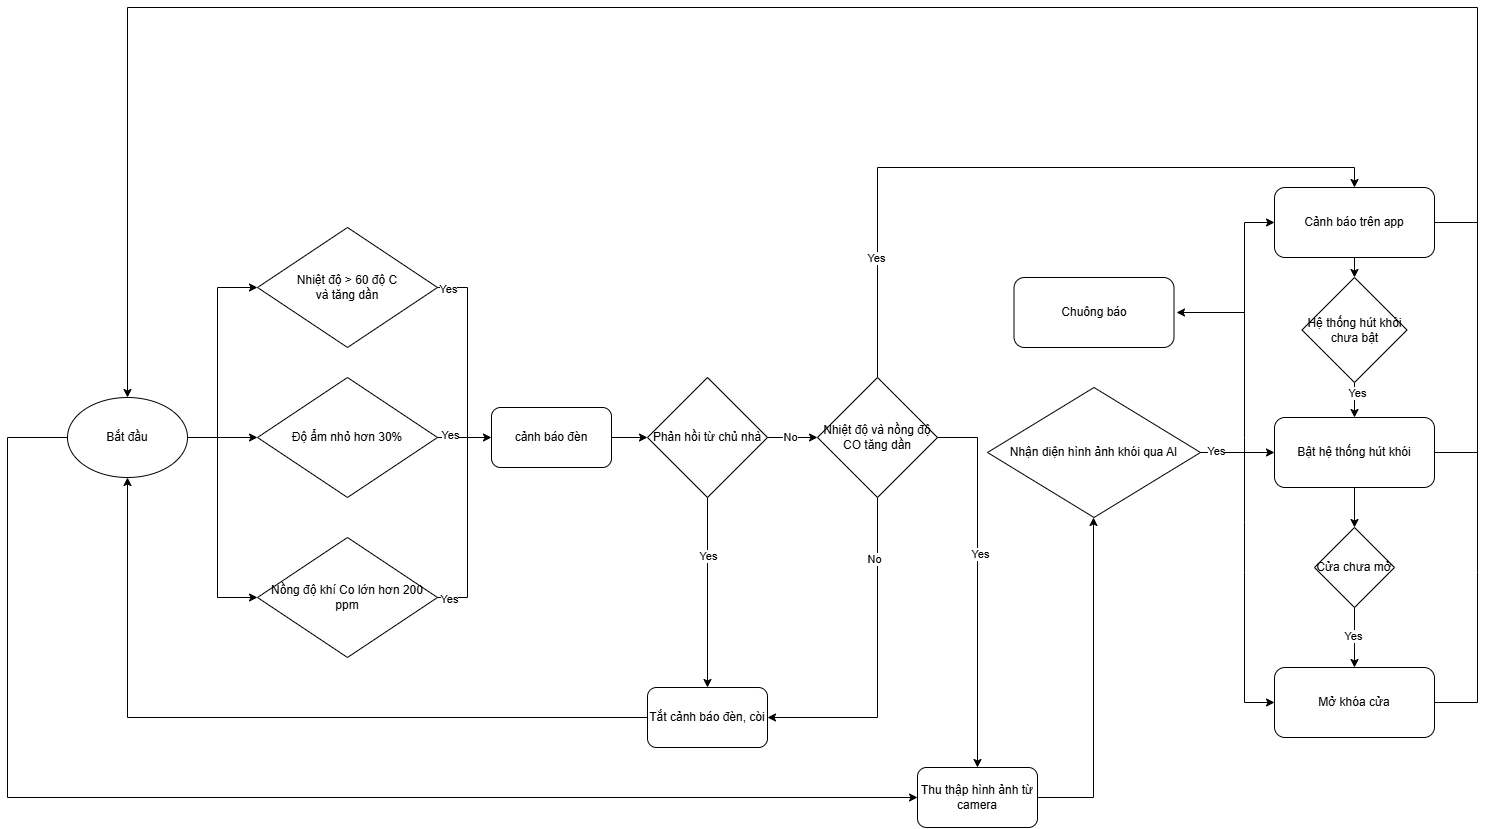

The diagram above was exported from draw.io. Its source (the exported page's mxGraphModel, read from the mxfile embedded in the PNG):
<mxGraphModel dx="2283" dy="642" grid="1" gridSize="10" guides="1" tooltips="1" connect="1" arrows="1" fold="1" page="1" pageScale="1" pageWidth="827" pageHeight="1169" math="0" shadow="0">
  <root>
    <mxCell id="0" />
    <mxCell id="1" parent="0" />
    <mxCell id="QvmPNWRKQ7WSzgKtyfbl-2" value="Nhiệt độ &amp;gt; 60 độ C&lt;div&gt;và tăng dần&lt;/div&gt;" style="rhombus;whiteSpace=wrap;html=1;" parent="1" vertex="1">
      <mxGeometry x="180" y="420" width="180" height="120" as="geometry" />
    </mxCell>
    <mxCell id="QvmPNWRKQ7WSzgKtyfbl-4" value="Độ ẩm nhỏ hơn 30%" style="rhombus;whiteSpace=wrap;html=1;" parent="1" vertex="1">
      <mxGeometry x="180" y="570" width="180" height="120" as="geometry" />
    </mxCell>
    <mxCell id="QvmPNWRKQ7WSzgKtyfbl-5" value="Nồng độ khí Co lớn hơn 200 ppm" style="rhombus;whiteSpace=wrap;html=1;" parent="1" vertex="1">
      <mxGeometry x="180" y="730" width="180" height="120" as="geometry" />
    </mxCell>
    <mxCell id="QvmPNWRKQ7WSzgKtyfbl-7" value="cảnh báo đèn" style="rounded=1;whiteSpace=wrap;html=1;" parent="1" vertex="1">
      <mxGeometry x="414" y="600" width="120" height="60" as="geometry" />
    </mxCell>
    <mxCell id="QvmPNWRKQ7WSzgKtyfbl-8" value="Nhiệt độ và nồng độ CO tăng dần" style="rhombus;whiteSpace=wrap;html=1;" parent="1" vertex="1">
      <mxGeometry x="740" y="570" width="120" height="120" as="geometry" />
    </mxCell>
    <mxCell id="QvmPNWRKQ7WSzgKtyfbl-9" value="Nhận diện hình ảnh khói qua AI" style="rhombus;whiteSpace=wrap;html=1;" parent="1" vertex="1">
      <mxGeometry x="910" y="580" width="213" height="130" as="geometry" />
    </mxCell>
    <mxCell id="QvmPNWRKQ7WSzgKtyfbl-10" value="Cảnh báo trên app" style="rounded=1;whiteSpace=wrap;html=1;" parent="1" vertex="1">
      <mxGeometry x="1197" y="380" width="160" height="70" as="geometry" />
    </mxCell>
    <mxCell id="QvmPNWRKQ7WSzgKtyfbl-12" value="Bật hệ thống hút khói" style="rounded=1;whiteSpace=wrap;html=1;" parent="1" vertex="1">
      <mxGeometry x="1197" y="610" width="160" height="70" as="geometry" />
    </mxCell>
    <mxCell id="QvmPNWRKQ7WSzgKtyfbl-13" value="Mở khóa cửa" style="rounded=1;whiteSpace=wrap;html=1;" parent="1" vertex="1">
      <mxGeometry x="1197" y="860" width="160" height="70" as="geometry" />
    </mxCell>
    <mxCell id="QvmPNWRKQ7WSzgKtyfbl-14" value="" style="endArrow=classic;html=1;rounded=0;exitX=1;exitY=0.5;exitDx=0;exitDy=0;entryX=0;entryY=0.5;entryDx=0;entryDy=0;" parent="1" source="QvmPNWRKQ7WSzgKtyfbl-2" target="QvmPNWRKQ7WSzgKtyfbl-7" edge="1">
      <mxGeometry width="50" height="50" relative="1" as="geometry">
        <mxPoint x="430" y="750" as="sourcePoint" />
        <mxPoint x="480" y="700" as="targetPoint" />
        <Array as="points">
          <mxPoint x="390" y="480" />
          <mxPoint x="390" y="630" />
        </Array>
      </mxGeometry>
    </mxCell>
    <mxCell id="QvmPNWRKQ7WSzgKtyfbl-19" value="Yes" style="edgeLabel;html=1;align=center;verticalAlign=middle;resizable=0;points=[];" parent="QvmPNWRKQ7WSzgKtyfbl-14" connectable="0" vertex="1">
      <mxGeometry x="-0.8968" y="-2" relative="1" as="geometry">
        <mxPoint as="offset" />
      </mxGeometry>
    </mxCell>
    <mxCell id="QvmPNWRKQ7WSzgKtyfbl-16" value="" style="endArrow=none;html=1;rounded=0;exitX=1;exitY=0.5;exitDx=0;exitDy=0;" parent="1" source="QvmPNWRKQ7WSzgKtyfbl-5" edge="1">
      <mxGeometry width="50" height="50" relative="1" as="geometry">
        <mxPoint x="370" y="780" as="sourcePoint" />
        <mxPoint x="390" y="630" as="targetPoint" />
        <Array as="points">
          <mxPoint x="390" y="790" />
        </Array>
      </mxGeometry>
    </mxCell>
    <mxCell id="QvmPNWRKQ7WSzgKtyfbl-21" value="Yes" style="edgeLabel;html=1;align=center;verticalAlign=middle;resizable=0;points=[];" parent="QvmPNWRKQ7WSzgKtyfbl-16" connectable="0" vertex="1">
      <mxGeometry x="-0.8768" y="-2" relative="1" as="geometry">
        <mxPoint as="offset" />
      </mxGeometry>
    </mxCell>
    <mxCell id="QvmPNWRKQ7WSzgKtyfbl-18" value="" style="endArrow=none;html=1;rounded=0;exitX=1;exitY=0.5;exitDx=0;exitDy=0;" parent="1" source="QvmPNWRKQ7WSzgKtyfbl-4" edge="1">
      <mxGeometry width="50" height="50" relative="1" as="geometry">
        <mxPoint x="430" y="640" as="sourcePoint" />
        <mxPoint x="390" y="630" as="targetPoint" />
      </mxGeometry>
    </mxCell>
    <mxCell id="QvmPNWRKQ7WSzgKtyfbl-20" value="Yes" style="edgeLabel;html=1;align=center;verticalAlign=middle;resizable=0;points=[];" parent="QvmPNWRKQ7WSzgKtyfbl-18" connectable="0" vertex="1">
      <mxGeometry x="-0.1412" y="2" relative="1" as="geometry">
        <mxPoint as="offset" />
      </mxGeometry>
    </mxCell>
    <mxCell id="QvmPNWRKQ7WSzgKtyfbl-23" value="" style="endArrow=classic;html=1;rounded=0;exitX=1;exitY=0.5;exitDx=0;exitDy=0;entryX=0;entryY=0.5;entryDx=0;entryDy=0;" parent="1" target="QvmPNWRKQ7WSzgKtyfbl-4" edge="1">
      <mxGeometry width="50" height="50" relative="1" as="geometry">
        <mxPoint x="110" y="630" as="sourcePoint" />
        <mxPoint x="230" y="560" as="targetPoint" />
      </mxGeometry>
    </mxCell>
    <mxCell id="QvmPNWRKQ7WSzgKtyfbl-25" value="" style="endArrow=classic;html=1;rounded=0;entryX=0;entryY=0.5;entryDx=0;entryDy=0;" parent="1" target="QvmPNWRKQ7WSzgKtyfbl-5" edge="1">
      <mxGeometry width="50" height="50" relative="1" as="geometry">
        <mxPoint x="140" y="630" as="sourcePoint" />
        <mxPoint x="230" y="560" as="targetPoint" />
        <Array as="points">
          <mxPoint x="140" y="790" />
        </Array>
      </mxGeometry>
    </mxCell>
    <mxCell id="QvmPNWRKQ7WSzgKtyfbl-26" value="" style="endArrow=classic;html=1;rounded=0;entryX=0;entryY=0.5;entryDx=0;entryDy=0;" parent="1" target="QvmPNWRKQ7WSzgKtyfbl-2" edge="1">
      <mxGeometry width="50" height="50" relative="1" as="geometry">
        <mxPoint x="140" y="630" as="sourcePoint" />
        <mxPoint x="230" y="560" as="targetPoint" />
        <Array as="points">
          <mxPoint x="140" y="480" />
        </Array>
      </mxGeometry>
    </mxCell>
    <mxCell id="QvmPNWRKQ7WSzgKtyfbl-28" value="Phản hồi từ chủ nhà" style="rhombus;whiteSpace=wrap;html=1;" parent="1" vertex="1">
      <mxGeometry x="570" y="570" width="120" height="120" as="geometry" />
    </mxCell>
    <mxCell id="QvmPNWRKQ7WSzgKtyfbl-29" value="" style="endArrow=classic;html=1;rounded=0;exitX=1;exitY=0.5;exitDx=0;exitDy=0;entryX=0;entryY=0.5;entryDx=0;entryDy=0;" parent="1" source="QvmPNWRKQ7WSzgKtyfbl-7" target="QvmPNWRKQ7WSzgKtyfbl-28" edge="1">
      <mxGeometry width="50" height="50" relative="1" as="geometry">
        <mxPoint x="720" y="640" as="sourcePoint" />
        <mxPoint x="770" y="590" as="targetPoint" />
      </mxGeometry>
    </mxCell>
    <mxCell id="QvmPNWRKQ7WSzgKtyfbl-30" value="" style="endArrow=classic;html=1;rounded=0;exitX=1;exitY=0.5;exitDx=0;exitDy=0;entryX=0;entryY=0.5;entryDx=0;entryDy=0;" parent="1" source="QvmPNWRKQ7WSzgKtyfbl-28" target="QvmPNWRKQ7WSzgKtyfbl-8" edge="1">
      <mxGeometry width="50" height="50" relative="1" as="geometry">
        <mxPoint x="790" y="620" as="sourcePoint" />
        <mxPoint x="840" y="570" as="targetPoint" />
      </mxGeometry>
    </mxCell>
    <mxCell id="QvmPNWRKQ7WSzgKtyfbl-31" value="No" style="edgeLabel;html=1;align=center;verticalAlign=middle;resizable=0;points=[];" parent="QvmPNWRKQ7WSzgKtyfbl-30" connectable="0" vertex="1">
      <mxGeometry x="-0.0791" relative="1" as="geometry">
        <mxPoint as="offset" />
      </mxGeometry>
    </mxCell>
    <mxCell id="QvmPNWRKQ7WSzgKtyfbl-32" value="" style="endArrow=classic;html=1;rounded=0;exitX=1;exitY=0.5;exitDx=0;exitDy=0;entryX=0.5;entryY=0;entryDx=0;entryDy=0;" parent="1" source="QvmPNWRKQ7WSzgKtyfbl-8" target="QvmPNWRKQ7WSzgKtyfbl-52" edge="1">
      <mxGeometry width="50" height="50" relative="1" as="geometry">
        <mxPoint x="910" y="670" as="sourcePoint" />
        <mxPoint x="960" y="620" as="targetPoint" />
        <Array as="points">
          <mxPoint x="900" y="630" />
        </Array>
      </mxGeometry>
    </mxCell>
    <mxCell id="QvmPNWRKQ7WSzgKtyfbl-33" value="Yes" style="edgeLabel;html=1;align=center;verticalAlign=middle;resizable=0;points=[];" parent="QvmPNWRKQ7WSzgKtyfbl-32" connectable="0" vertex="1">
      <mxGeometry x="-0.1556" y="3" relative="1" as="geometry">
        <mxPoint as="offset" />
      </mxGeometry>
    </mxCell>
    <mxCell id="QvmPNWRKQ7WSzgKtyfbl-34" value="" style="endArrow=classic;html=1;rounded=0;exitX=1;exitY=0.5;exitDx=0;exitDy=0;entryX=0;entryY=0.5;entryDx=0;entryDy=0;" parent="1" source="QvmPNWRKQ7WSzgKtyfbl-9" target="QvmPNWRKQ7WSzgKtyfbl-12" edge="1">
      <mxGeometry width="50" height="50" relative="1" as="geometry">
        <mxPoint x="1150" y="630" as="sourcePoint" />
        <mxPoint x="1190" y="630" as="targetPoint" />
      </mxGeometry>
    </mxCell>
    <mxCell id="QvmPNWRKQ7WSzgKtyfbl-47" value="Yes" style="edgeLabel;html=1;align=center;verticalAlign=middle;resizable=0;points=[];" parent="QvmPNWRKQ7WSzgKtyfbl-34" connectable="0" vertex="1">
      <mxGeometry x="-0.5875" y="1" relative="1" as="geometry">
        <mxPoint as="offset" />
      </mxGeometry>
    </mxCell>
    <mxCell id="QvmPNWRKQ7WSzgKtyfbl-36" value="" style="endArrow=classic;html=1;rounded=0;entryX=0;entryY=0.5;entryDx=0;entryDy=0;" parent="1" target="QvmPNWRKQ7WSzgKtyfbl-10" edge="1">
      <mxGeometry width="50" height="50" relative="1" as="geometry">
        <mxPoint x="1167" y="630" as="sourcePoint" />
        <mxPoint x="1217" y="570" as="targetPoint" />
        <Array as="points">
          <mxPoint x="1167" y="415" />
        </Array>
      </mxGeometry>
    </mxCell>
    <mxCell id="QvmPNWRKQ7WSzgKtyfbl-37" value="" style="endArrow=classic;html=1;rounded=0;entryX=0;entryY=0.5;entryDx=0;entryDy=0;" parent="1" target="QvmPNWRKQ7WSzgKtyfbl-13" edge="1">
      <mxGeometry width="50" height="50" relative="1" as="geometry">
        <mxPoint x="1167" y="630" as="sourcePoint" />
        <mxPoint x="1277" y="620" as="targetPoint" />
        <Array as="points">
          <mxPoint x="1167" y="715" />
          <mxPoint x="1167" y="765" />
          <mxPoint x="1167" y="895" />
        </Array>
      </mxGeometry>
    </mxCell>
    <mxCell id="QvmPNWRKQ7WSzgKtyfbl-38" value="" style="endArrow=classic;html=1;rounded=0;exitX=1;exitY=0.5;exitDx=0;exitDy=0;entryX=0.5;entryY=0;entryDx=0;entryDy=0;" parent="1" source="QvmPNWRKQ7WSzgKtyfbl-12" target="MMOUFEUxuFZPjmlYhGOW-1" edge="1">
      <mxGeometry width="50" height="50" relative="1" as="geometry">
        <mxPoint x="1610" y="590" as="sourcePoint" />
        <mxPoint x="50" y="540" as="targetPoint" />
        <Array as="points">
          <mxPoint x="1400" y="645" />
          <mxPoint x="1400" y="200" />
          <mxPoint x="50" y="200" />
        </Array>
      </mxGeometry>
    </mxCell>
    <mxCell id="QvmPNWRKQ7WSzgKtyfbl-39" value="" style="endArrow=none;html=1;rounded=0;entryX=1;entryY=0.5;entryDx=0;entryDy=0;" parent="1" target="QvmPNWRKQ7WSzgKtyfbl-10" edge="1">
      <mxGeometry width="50" height="50" relative="1" as="geometry">
        <mxPoint x="1400" y="415" as="sourcePoint" />
        <mxPoint x="1330" y="530" as="targetPoint" />
      </mxGeometry>
    </mxCell>
    <mxCell id="QvmPNWRKQ7WSzgKtyfbl-40" value="" style="endArrow=none;html=1;rounded=0;exitX=1;exitY=0.5;exitDx=0;exitDy=0;" parent="1" source="QvmPNWRKQ7WSzgKtyfbl-13" edge="1">
      <mxGeometry width="50" height="50" relative="1" as="geometry">
        <mxPoint x="1280" y="670" as="sourcePoint" />
        <mxPoint x="1400" y="630" as="targetPoint" />
        <Array as="points">
          <mxPoint x="1400" y="895" />
          <mxPoint x="1400" y="765" />
        </Array>
      </mxGeometry>
    </mxCell>
    <mxCell id="QvmPNWRKQ7WSzgKtyfbl-41" value="" style="endArrow=classic;html=1;rounded=0;exitX=0.5;exitY=1;exitDx=0;exitDy=0;entryX=0.5;entryY=0;entryDx=0;entryDy=0;" parent="1" source="QvmPNWRKQ7WSzgKtyfbl-28" target="QvmPNWRKQ7WSzgKtyfbl-42" edge="1">
      <mxGeometry width="50" height="50" relative="1" as="geometry">
        <mxPoint x="340" y="670" as="sourcePoint" />
        <mxPoint x="630" y="810" as="targetPoint" />
      </mxGeometry>
    </mxCell>
    <mxCell id="QvmPNWRKQ7WSzgKtyfbl-44" value="Yes" style="edgeLabel;html=1;align=center;verticalAlign=middle;resizable=0;points=[];" parent="QvmPNWRKQ7WSzgKtyfbl-41" connectable="0" vertex="1">
      <mxGeometry x="-0.3925" y="1" relative="1" as="geometry">
        <mxPoint y="1" as="offset" />
      </mxGeometry>
    </mxCell>
    <mxCell id="QvmPNWRKQ7WSzgKtyfbl-42" value="Tắt cảnh báo đèn, còi" style="rounded=1;whiteSpace=wrap;html=1;" parent="1" vertex="1">
      <mxGeometry x="570" y="880" width="120" height="60" as="geometry" />
    </mxCell>
    <mxCell id="QvmPNWRKQ7WSzgKtyfbl-43" value="" style="endArrow=classic;html=1;rounded=0;exitX=0;exitY=0.5;exitDx=0;exitDy=0;entryX=0.5;entryY=1;entryDx=0;entryDy=0;" parent="1" source="QvmPNWRKQ7WSzgKtyfbl-42" target="MMOUFEUxuFZPjmlYhGOW-1" edge="1">
      <mxGeometry width="50" height="50" relative="1" as="geometry">
        <mxPoint x="350" y="840" as="sourcePoint" />
        <mxPoint x="50" y="660" as="targetPoint" />
        <Array as="points">
          <mxPoint x="50" y="910" />
        </Array>
      </mxGeometry>
    </mxCell>
    <mxCell id="QvmPNWRKQ7WSzgKtyfbl-45" value="" style="endArrow=classic;html=1;rounded=0;exitX=0.5;exitY=1;exitDx=0;exitDy=0;entryX=1;entryY=0.5;entryDx=0;entryDy=0;" parent="1" source="QvmPNWRKQ7WSzgKtyfbl-8" target="QvmPNWRKQ7WSzgKtyfbl-42" edge="1">
      <mxGeometry width="50" height="50" relative="1" as="geometry">
        <mxPoint x="880" y="700" as="sourcePoint" />
        <mxPoint x="930" y="650" as="targetPoint" />
        <Array as="points">
          <mxPoint x="800" y="910" />
        </Array>
      </mxGeometry>
    </mxCell>
    <mxCell id="QvmPNWRKQ7WSzgKtyfbl-46" value="No" style="edgeLabel;html=1;align=center;verticalAlign=middle;resizable=0;points=[];" parent="QvmPNWRKQ7WSzgKtyfbl-45" connectable="0" vertex="1">
      <mxGeometry x="-0.6256" y="-3" relative="1" as="geometry">
        <mxPoint as="offset" />
      </mxGeometry>
    </mxCell>
    <mxCell id="QvmPNWRKQ7WSzgKtyfbl-52" value="Thu thập hình ảnh từ camera" style="rounded=1;whiteSpace=wrap;html=1;" parent="1" vertex="1">
      <mxGeometry x="840" y="960" width="120" height="60" as="geometry" />
    </mxCell>
    <mxCell id="QvmPNWRKQ7WSzgKtyfbl-53" value="" style="endArrow=classic;html=1;rounded=0;entryX=0;entryY=0.5;entryDx=0;entryDy=0;exitX=0;exitY=0.5;exitDx=0;exitDy=0;" parent="1" source="MMOUFEUxuFZPjmlYhGOW-1" target="QvmPNWRKQ7WSzgKtyfbl-52" edge="1">
      <mxGeometry width="50" height="50" relative="1" as="geometry">
        <mxPoint x="-10" y="630" as="sourcePoint" />
        <mxPoint x="700" y="790" as="targetPoint" />
        <Array as="points">
          <mxPoint x="-70" y="630" />
          <mxPoint x="-70" y="990" />
        </Array>
      </mxGeometry>
    </mxCell>
    <mxCell id="QvmPNWRKQ7WSzgKtyfbl-55" value="" style="endArrow=classic;html=1;rounded=0;exitX=0.5;exitY=0;exitDx=0;exitDy=0;entryX=0.5;entryY=0;entryDx=0;entryDy=0;" parent="1" source="QvmPNWRKQ7WSzgKtyfbl-8" target="QvmPNWRKQ7WSzgKtyfbl-10" edge="1">
      <mxGeometry width="50" height="50" relative="1" as="geometry">
        <mxPoint x="770" y="670" as="sourcePoint" />
        <mxPoint x="820" y="620" as="targetPoint" />
        <Array as="points">
          <mxPoint x="800" y="360" />
          <mxPoint x="1277" y="360" />
        </Array>
      </mxGeometry>
    </mxCell>
    <mxCell id="QvmPNWRKQ7WSzgKtyfbl-61" value="Yes" style="edgeLabel;html=1;align=center;verticalAlign=middle;resizable=0;points=[];" parent="QvmPNWRKQ7WSzgKtyfbl-55" connectable="0" vertex="1">
      <mxGeometry x="-0.6642" y="1" relative="1" as="geometry">
        <mxPoint as="offset" />
      </mxGeometry>
    </mxCell>
    <mxCell id="QvmPNWRKQ7WSzgKtyfbl-60" value="" style="endArrow=classic;html=1;rounded=0;exitX=1;exitY=0.5;exitDx=0;exitDy=0;" parent="1" source="QvmPNWRKQ7WSzgKtyfbl-52" edge="1">
      <mxGeometry width="50" height="50" relative="1" as="geometry">
        <mxPoint x="1015.97" y="825" as="sourcePoint" />
        <mxPoint x="1016" y="710" as="targetPoint" />
        <Array as="points">
          <mxPoint x="1016" y="990" />
        </Array>
      </mxGeometry>
    </mxCell>
    <mxCell id="QvmPNWRKQ7WSzgKtyfbl-63" value="Hệ thống hút khói chưa bật" style="rhombus;whiteSpace=wrap;html=1;" parent="1" vertex="1">
      <mxGeometry x="1224.5" y="470" width="105" height="105" as="geometry" />
    </mxCell>
    <mxCell id="QvmPNWRKQ7WSzgKtyfbl-64" value="" style="endArrow=classic;html=1;rounded=0;exitX=0.5;exitY=1;exitDx=0;exitDy=0;entryX=0.5;entryY=0;entryDx=0;entryDy=0;" parent="1" source="QvmPNWRKQ7WSzgKtyfbl-10" target="QvmPNWRKQ7WSzgKtyfbl-63" edge="1">
      <mxGeometry width="50" height="50" relative="1" as="geometry">
        <mxPoint x="830" y="530" as="sourcePoint" />
        <mxPoint x="880" y="480" as="targetPoint" />
      </mxGeometry>
    </mxCell>
    <mxCell id="QvmPNWRKQ7WSzgKtyfbl-65" value="" style="endArrow=classic;html=1;rounded=0;entryX=0.5;entryY=0;entryDx=0;entryDy=0;exitX=0.5;exitY=1;exitDx=0;exitDy=0;" parent="1" source="QvmPNWRKQ7WSzgKtyfbl-63" target="QvmPNWRKQ7WSzgKtyfbl-12" edge="1">
      <mxGeometry width="50" height="50" relative="1" as="geometry">
        <mxPoint x="1277" y="580" as="sourcePoint" />
        <mxPoint x="880" y="480" as="targetPoint" />
      </mxGeometry>
    </mxCell>
    <mxCell id="QvmPNWRKQ7WSzgKtyfbl-66" value="Yes" style="edgeLabel;html=1;align=center;verticalAlign=middle;resizable=0;points=[];" parent="QvmPNWRKQ7WSzgKtyfbl-65" connectable="0" vertex="1">
      <mxGeometry x="-0.3789" y="3" relative="1" as="geometry">
        <mxPoint as="offset" />
      </mxGeometry>
    </mxCell>
    <mxCell id="QvmPNWRKQ7WSzgKtyfbl-67" value="Cửa chưa mở" style="rhombus;whiteSpace=wrap;html=1;" parent="1" vertex="1">
      <mxGeometry x="1237" y="720" width="80" height="80" as="geometry" />
    </mxCell>
    <mxCell id="QvmPNWRKQ7WSzgKtyfbl-70" value="" style="endArrow=classic;html=1;rounded=0;exitX=0.5;exitY=1;exitDx=0;exitDy=0;entryX=0.5;entryY=0;entryDx=0;entryDy=0;" parent="1" source="QvmPNWRKQ7WSzgKtyfbl-67" target="QvmPNWRKQ7WSzgKtyfbl-13" edge="1">
      <mxGeometry width="50" height="50" relative="1" as="geometry">
        <mxPoint x="1264.9" y="809.9999999999999" as="sourcePoint" />
        <mxPoint x="1216" y="830.8" as="targetPoint" />
      </mxGeometry>
    </mxCell>
    <mxCell id="QvmPNWRKQ7WSzgKtyfbl-71" value="Yes" style="edgeLabel;html=1;align=center;verticalAlign=middle;resizable=0;points=[];" parent="QvmPNWRKQ7WSzgKtyfbl-70" connectable="0" vertex="1">
      <mxGeometry x="-0.0505" y="-1" relative="1" as="geometry">
        <mxPoint as="offset" />
      </mxGeometry>
    </mxCell>
    <mxCell id="QvmPNWRKQ7WSzgKtyfbl-72" value="" style="endArrow=classic;html=1;rounded=0;exitX=0.5;exitY=1;exitDx=0;exitDy=0;entryX=0.5;entryY=0;entryDx=0;entryDy=0;" parent="1" source="QvmPNWRKQ7WSzgKtyfbl-12" target="QvmPNWRKQ7WSzgKtyfbl-67" edge="1">
      <mxGeometry width="50" height="50" relative="1" as="geometry">
        <mxPoint x="1080" y="820" as="sourcePoint" />
        <mxPoint x="1130" y="770" as="targetPoint" />
      </mxGeometry>
    </mxCell>
    <mxCell id="MMOUFEUxuFZPjmlYhGOW-1" value="Bắt đầu" style="ellipse;whiteSpace=wrap;html=1;" vertex="1" parent="1">
      <mxGeometry x="-10" y="590" width="120" height="80" as="geometry" />
    </mxCell>
    <mxCell id="MMOUFEUxuFZPjmlYhGOW-3" value="Chuông báo" style="rounded=1;whiteSpace=wrap;html=1;" vertex="1" parent="1">
      <mxGeometry x="936.5" y="470" width="160" height="70" as="geometry" />
    </mxCell>
    <mxCell id="MMOUFEUxuFZPjmlYhGOW-7" value="" style="endArrow=classic;html=1;rounded=0;" edge="1" parent="1">
      <mxGeometry width="50" height="50" relative="1" as="geometry">
        <mxPoint x="1167" y="505" as="sourcePoint" />
        <mxPoint x="1099" y="505" as="targetPoint" />
      </mxGeometry>
    </mxCell>
  </root>
</mxGraphModel>